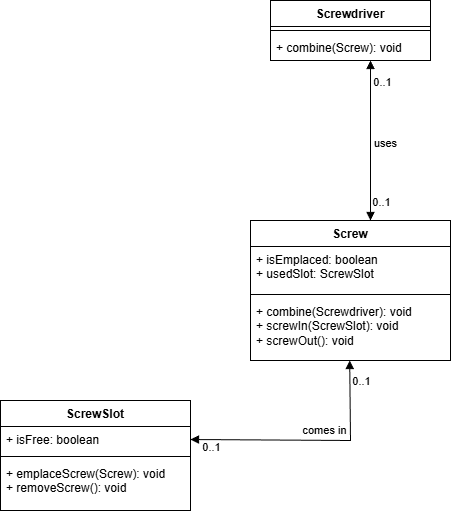

The diagram above was exported from draw.io. Its source (the exported page's mxGraphModel, read from the mxfile embedded in the PNG):
<mxGraphModel dx="2066" dy="1103" grid="1" gridSize="10" guides="1" tooltips="1" connect="1" arrows="1" fold="1" page="1" pageScale="1" pageWidth="827" pageHeight="1169" math="0" shadow="0">
  <root>
    <mxCell id="0" />
    <mxCell id="1" parent="0" />
    <mxCell id="cupHJ3oK7HqoZyRKS26_-14" parent="1" style="swimlane;fontStyle=1;align=center;verticalAlign=top;childLayout=stackLayout;horizontal=1;startSize=26;horizontalStack=0;resizeParent=1;resizeParentMax=0;resizeLast=0;collapsible=1;marginBottom=0;whiteSpace=wrap;html=1;" value="Screwdriver" vertex="1">
      <mxGeometry height="60" width="160" x="800" y="340" as="geometry" />
    </mxCell>
    <mxCell id="cupHJ3oK7HqoZyRKS26_-15" parent="cupHJ3oK7HqoZyRKS26_-14" style="line;strokeWidth=1;fillColor=none;align=left;verticalAlign=middle;spacingTop=-1;spacingLeft=3;spacingRight=3;rotatable=0;labelPosition=right;points=[];portConstraint=eastwest;strokeColor=inherit;" value="" vertex="1">
      <mxGeometry height="8" width="160" y="26" as="geometry" />
    </mxCell>
    <mxCell id="cupHJ3oK7HqoZyRKS26_-16" parent="cupHJ3oK7HqoZyRKS26_-14" style="text;strokeColor=none;fillColor=none;align=left;verticalAlign=top;spacingLeft=4;spacingRight=4;overflow=hidden;rotatable=0;points=[[0,0.5],[1,0.5]];portConstraint=eastwest;whiteSpace=wrap;html=1;" value="+ combine(Screw): void" vertex="1">
      <mxGeometry height="26" width="160" y="34" as="geometry" />
    </mxCell>
    <mxCell id="cupHJ3oK7HqoZyRKS26_-17" parent="1" style="swimlane;fontStyle=1;align=center;verticalAlign=top;childLayout=stackLayout;horizontal=1;startSize=26;horizontalStack=0;resizeParent=1;resizeParentMax=0;resizeLast=0;collapsible=1;marginBottom=0;whiteSpace=wrap;html=1;" value="Screw" vertex="1">
      <mxGeometry height="140" width="200" x="780" y="560" as="geometry" />
    </mxCell>
    <mxCell id="cupHJ3oK7HqoZyRKS26_-18" parent="cupHJ3oK7HqoZyRKS26_-17" style="text;strokeColor=none;fillColor=none;align=left;verticalAlign=top;spacingLeft=4;spacingRight=4;overflow=hidden;rotatable=0;points=[[0,0.5],[1,0.5]];portConstraint=eastwest;whiteSpace=wrap;html=1;" value="&lt;div&gt;+ isEmplaced: boolean&lt;/div&gt;&lt;div&gt;+ usedSlot: ScrewSlot&lt;/div&gt;" vertex="1">
      <mxGeometry height="44" width="200" y="26" as="geometry" />
    </mxCell>
    <mxCell id="cupHJ3oK7HqoZyRKS26_-19" parent="cupHJ3oK7HqoZyRKS26_-17" style="line;strokeWidth=1;fillColor=none;align=left;verticalAlign=middle;spacingTop=-1;spacingLeft=3;spacingRight=3;rotatable=0;labelPosition=right;points=[];portConstraint=eastwest;strokeColor=inherit;" value="" vertex="1">
      <mxGeometry height="8" width="200" y="70" as="geometry" />
    </mxCell>
    <mxCell id="cupHJ3oK7HqoZyRKS26_-20" parent="cupHJ3oK7HqoZyRKS26_-17" style="text;strokeColor=none;fillColor=none;align=left;verticalAlign=top;spacingLeft=4;spacingRight=4;overflow=hidden;rotatable=0;points=[[0,0.5],[1,0.5]];portConstraint=eastwest;whiteSpace=wrap;html=1;" value="+ combine(Screwdriver): void&lt;div&gt;+ screwIn(ScrewSlot): void&lt;/div&gt;&lt;div&gt;+ screwOut(): void&lt;/div&gt;" vertex="1">
      <mxGeometry height="62" width="200" y="78" as="geometry" />
    </mxCell>
    <mxCell id="cupHJ3oK7HqoZyRKS26_-21" edge="1" parent="1" style="endArrow=block;startArrow=block;endFill=1;startFill=1;html=1;rounded=0;exitX=1.002;exitY=0.133;exitDx=0;exitDy=0;exitPerimeter=0;" value="">
      <mxGeometry relative="1" width="160" as="geometry">
        <mxPoint x="900" y="560" as="sourcePoint" />
        <mxPoint x="900" y="400" as="targetPoint" />
      </mxGeometry>
    </mxCell>
    <mxCell id="cupHJ3oK7HqoZyRKS26_-22" connectable="0" parent="cupHJ3oK7HqoZyRKS26_-21" style="edgeLabel;html=1;align=center;verticalAlign=middle;resizable=0;points=[];" value="0..1" vertex="1">
      <mxGeometry relative="1" x="-0.7823" y="2" as="geometry">
        <mxPoint x="12" y="-2" as="offset" />
      </mxGeometry>
    </mxCell>
    <mxCell id="cupHJ3oK7HqoZyRKS26_-23" connectable="0" parent="cupHJ3oK7HqoZyRKS26_-21" style="edgeLabel;html=1;align=center;verticalAlign=middle;resizable=0;points=[];" value="0..1" vertex="1">
      <mxGeometry relative="1" x="-0.7823" y="2" as="geometry">
        <mxPoint x="13" y="-122" as="offset" />
      </mxGeometry>
    </mxCell>
    <mxCell id="cupHJ3oK7HqoZyRKS26_-24" connectable="0" parent="cupHJ3oK7HqoZyRKS26_-21" style="edgeLabel;html=1;align=center;verticalAlign=middle;resizable=0;points=[];" value="uses" vertex="1">
      <mxGeometry relative="1" x="-0.1293" y="2" as="geometry">
        <mxPoint x="16" y="-8" as="offset" />
      </mxGeometry>
    </mxCell>
    <mxCell id="cupHJ3oK7HqoZyRKS26_-25" parent="1" style="swimlane;fontStyle=1;align=center;verticalAlign=top;childLayout=stackLayout;horizontal=1;startSize=26;horizontalStack=0;resizeParent=1;resizeParentMax=0;resizeLast=0;collapsible=1;marginBottom=0;whiteSpace=wrap;html=1;" value="ScrewSlot" vertex="1">
      <mxGeometry height="110" width="190" x="530" y="740" as="geometry" />
    </mxCell>
    <mxCell id="cupHJ3oK7HqoZyRKS26_-26" parent="cupHJ3oK7HqoZyRKS26_-25" style="text;strokeColor=none;fillColor=none;align=left;verticalAlign=top;spacingLeft=4;spacingRight=4;overflow=hidden;rotatable=0;points=[[0,0.5],[1,0.5]];portConstraint=eastwest;whiteSpace=wrap;html=1;" value="+ isFree: boolean" vertex="1">
      <mxGeometry height="26" width="190" y="26" as="geometry" />
    </mxCell>
    <mxCell id="cupHJ3oK7HqoZyRKS26_-27" parent="cupHJ3oK7HqoZyRKS26_-25" style="line;strokeWidth=1;fillColor=none;align=left;verticalAlign=middle;spacingTop=-1;spacingLeft=3;spacingRight=3;rotatable=0;labelPosition=right;points=[];portConstraint=eastwest;strokeColor=inherit;" value="" vertex="1">
      <mxGeometry height="8" width="190" y="52" as="geometry" />
    </mxCell>
    <mxCell id="cupHJ3oK7HqoZyRKS26_-28" parent="cupHJ3oK7HqoZyRKS26_-25" style="text;strokeColor=none;fillColor=none;align=left;verticalAlign=top;spacingLeft=4;spacingRight=4;overflow=hidden;rotatable=0;points=[[0,0.5],[1,0.5]];portConstraint=eastwest;whiteSpace=wrap;html=1;" value="+ emplaceScrew(Screw): void&lt;div&gt;+ removeScrew(): void&lt;/div&gt;" vertex="1">
      <mxGeometry height="50" width="190" y="60" as="geometry" />
    </mxCell>
    <mxCell id="cupHJ3oK7HqoZyRKS26_-29" edge="1" parent="1" source="cupHJ3oK7HqoZyRKS26_-26" style="endArrow=block;startArrow=block;endFill=1;startFill=1;html=1;rounded=0;exitX=1;exitY=0.5;exitDx=0;exitDy=0;entryX=0.496;entryY=1;entryDx=0;entryDy=0;entryPerimeter=0;" target="cupHJ3oK7HqoZyRKS26_-20" value="">
      <mxGeometry relative="1" width="160" as="geometry">
        <Array as="points">
          <mxPoint x="880" y="780" />
        </Array>
        <mxPoint x="-17" y="710" as="sourcePoint" />
        <mxPoint x="63" y="710" as="targetPoint" />
      </mxGeometry>
    </mxCell>
    <mxCell id="cupHJ3oK7HqoZyRKS26_-30" connectable="0" parent="cupHJ3oK7HqoZyRKS26_-29" style="edgeLabel;html=1;align=center;verticalAlign=middle;resizable=0;points=[];" value="0..1" vertex="1">
      <mxGeometry relative="1" x="-0.7823" y="2" as="geometry">
        <mxPoint x="-6" y="9" as="offset" />
      </mxGeometry>
    </mxCell>
    <mxCell id="cupHJ3oK7HqoZyRKS26_-31" connectable="0" parent="cupHJ3oK7HqoZyRKS26_-29" style="edgeLabel;html=1;align=center;verticalAlign=middle;resizable=0;points=[];" value="0..1" vertex="1">
      <mxGeometry relative="1" x="-0.7823" y="2" as="geometry">
        <mxPoint x="144" y="-57" as="offset" />
      </mxGeometry>
    </mxCell>
    <mxCell id="cupHJ3oK7HqoZyRKS26_-32" connectable="0" parent="cupHJ3oK7HqoZyRKS26_-29" style="edgeLabel;html=1;align=center;verticalAlign=middle;resizable=0;points=[];" value="comes in" vertex="1">
      <mxGeometry relative="1" x="-0.1293" y="2" as="geometry">
        <mxPoint x="29" y="-8" as="offset" />
      </mxGeometry>
    </mxCell>
  </root>
</mxGraphModel>